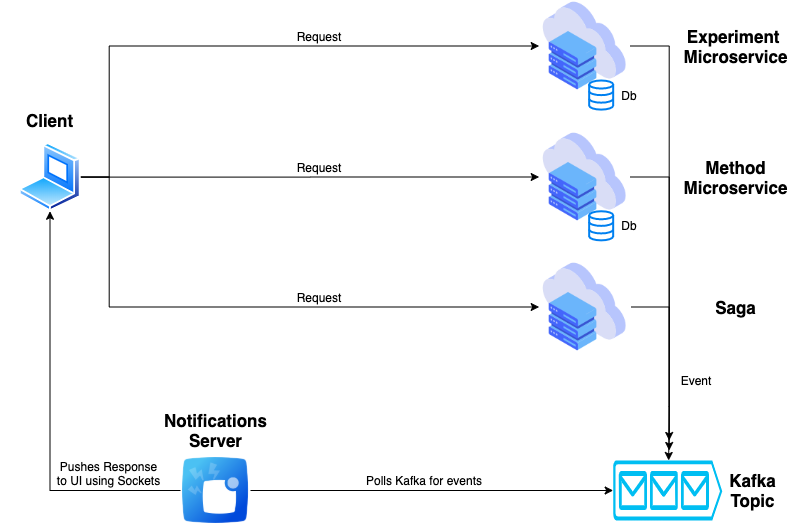

The diagram above was exported from draw.io. Its source (the exported page's mxGraphModel, read from the mxfile embedded in the PNG):
<mxGraphModel dx="946" dy="646" grid="1" gridSize="10" guides="1" tooltips="1" connect="1" arrows="1" fold="1" page="1" pageScale="1" pageWidth="850" pageHeight="1100" math="0" shadow="0">
  <root>
    <mxCell id="0" />
    <mxCell id="1" parent="0" />
    <mxCell id="_c8GkUEo_hOH16_7Dj2p-37" style="edgeStyle=orthogonalEdgeStyle;rounded=0;orthogonalLoop=1;jettySize=auto;html=1;" edge="1" parent="1" source="_c8GkUEo_hOH16_7Dj2p-4">
      <mxGeometry relative="1" as="geometry">
        <mxPoint x="678.67" y="500" as="targetPoint" />
      </mxGeometry>
    </mxCell>
    <mxCell id="_c8GkUEo_hOH16_7Dj2p-4" value="" style="shape=image;html=1;verticalAlign=top;verticalLabelPosition=bottom;labelBackgroundColor=#ffffff;imageAspect=0;aspect=fixed;image=https://cdn2.iconfinder.com/data/icons/whcompare-isometric-web-hosting-servers/50/cloud-server-128.png" vertex="1" parent="1">
      <mxGeometry x="548.67" y="60" width="91" height="91" as="geometry" />
    </mxCell>
    <mxCell id="_c8GkUEo_hOH16_7Dj2p-22" style="edgeStyle=orthogonalEdgeStyle;rounded=0;orthogonalLoop=1;jettySize=auto;html=1;exitX=1;exitY=0.5;exitDx=0;exitDy=0;entryX=0;entryY=0.5;entryDx=0;entryDy=0;" edge="1" parent="1" source="_c8GkUEo_hOH16_7Dj2p-10" target="_c8GkUEo_hOH16_7Dj2p-4">
      <mxGeometry relative="1" as="geometry">
        <Array as="points">
          <mxPoint x="118.67" y="237" />
          <mxPoint x="118.67" y="106" />
        </Array>
      </mxGeometry>
    </mxCell>
    <mxCell id="_c8GkUEo_hOH16_7Dj2p-23" style="edgeStyle=orthogonalEdgeStyle;rounded=0;orthogonalLoop=1;jettySize=auto;html=1;entryX=0;entryY=0.5;entryDx=0;entryDy=0;" edge="1" parent="1" source="_c8GkUEo_hOH16_7Dj2p-10" target="_c8GkUEo_hOH16_7Dj2p-11">
      <mxGeometry relative="1" as="geometry" />
    </mxCell>
    <mxCell id="_c8GkUEo_hOH16_7Dj2p-24" style="edgeStyle=orthogonalEdgeStyle;rounded=0;orthogonalLoop=1;jettySize=auto;html=1;entryX=0;entryY=0.5;entryDx=0;entryDy=0;" edge="1" parent="1" source="_c8GkUEo_hOH16_7Dj2p-10" target="_c8GkUEo_hOH16_7Dj2p-12">
      <mxGeometry relative="1" as="geometry">
        <Array as="points">
          <mxPoint x="118.67" y="237" />
          <mxPoint x="118.67" y="367" />
        </Array>
      </mxGeometry>
    </mxCell>
    <mxCell id="_c8GkUEo_hOH16_7Dj2p-10" value="" style="aspect=fixed;perimeter=ellipsePerimeter;html=1;align=center;shadow=0;dashed=0;spacingTop=3;image;image=img/lib/active_directory/laptop_client.svg;" vertex="1" parent="1">
      <mxGeometry x="28.67" y="202.25" width="61.65" height="68.5" as="geometry" />
    </mxCell>
    <mxCell id="_c8GkUEo_hOH16_7Dj2p-36" style="edgeStyle=orthogonalEdgeStyle;rounded=0;orthogonalLoop=1;jettySize=auto;html=1;" edge="1" parent="1" source="_c8GkUEo_hOH16_7Dj2p-11">
      <mxGeometry relative="1" as="geometry">
        <mxPoint x="678.67" y="510" as="targetPoint" />
      </mxGeometry>
    </mxCell>
    <mxCell id="_c8GkUEo_hOH16_7Dj2p-11" value="" style="shape=image;html=1;verticalAlign=top;verticalLabelPosition=bottom;labelBackgroundColor=#ffffff;imageAspect=0;aspect=fixed;image=https://cdn2.iconfinder.com/data/icons/whcompare-isometric-web-hosting-servers/50/cloud-server-128.png" vertex="1" parent="1">
      <mxGeometry x="548.67" y="191" width="91" height="91" as="geometry" />
    </mxCell>
    <mxCell id="_c8GkUEo_hOH16_7Dj2p-35" style="edgeStyle=orthogonalEdgeStyle;rounded=0;orthogonalLoop=1;jettySize=auto;html=1;entryX=0.5;entryY=0;entryDx=0;entryDy=0;entryPerimeter=0;" edge="1" parent="1">
      <mxGeometry relative="1" as="geometry">
        <mxPoint x="678.17" y="520" as="targetPoint" />
        <mxPoint x="640.67" y="366.5" as="sourcePoint" />
        <Array as="points">
          <mxPoint x="678.67" y="367" />
          <mxPoint x="678.67" y="466" />
        </Array>
      </mxGeometry>
    </mxCell>
    <mxCell id="_c8GkUEo_hOH16_7Dj2p-12" value="" style="shape=image;html=1;verticalAlign=top;verticalLabelPosition=bottom;labelBackgroundColor=#ffffff;imageAspect=0;aspect=fixed;image=https://cdn2.iconfinder.com/data/icons/whcompare-isometric-web-hosting-servers/50/cloud-server-128.png" vertex="1" parent="1">
      <mxGeometry x="548.67" y="321" width="91" height="91" as="geometry" />
    </mxCell>
    <mxCell id="_c8GkUEo_hOH16_7Dj2p-41" style="edgeStyle=orthogonalEdgeStyle;rounded=0;orthogonalLoop=1;jettySize=auto;html=1;entryX=0;entryY=0.5;entryDx=0;entryDy=0;entryPerimeter=0;" edge="1" parent="1" source="_c8GkUEo_hOH16_7Dj2p-13" target="_c8GkUEo_hOH16_7Dj2p-21">
      <mxGeometry relative="1" as="geometry" />
    </mxCell>
    <mxCell id="_c8GkUEo_hOH16_7Dj2p-42" style="edgeStyle=orthogonalEdgeStyle;rounded=0;orthogonalLoop=1;jettySize=auto;html=1;entryX=0.5;entryY=1;entryDx=0;entryDy=0;" edge="1" parent="1" source="_c8GkUEo_hOH16_7Dj2p-13" target="_c8GkUEo_hOH16_7Dj2p-10">
      <mxGeometry relative="1" as="geometry" />
    </mxCell>
    <mxCell id="_c8GkUEo_hOH16_7Dj2p-13" value="" style="shape=image;html=1;verticalAlign=top;verticalLabelPosition=bottom;labelBackgroundColor=#ffffff;imageAspect=0;aspect=fixed;image=https://cdn1.iconfinder.com/data/icons/just-for-fun/64/__notification_messege_alarm-128.png" vertex="1" parent="1">
      <mxGeometry x="190" y="515" width="70" height="70" as="geometry" />
    </mxCell>
    <mxCell id="_c8GkUEo_hOH16_7Dj2p-14" value="&lt;b style=&quot;font-size: 17px&quot;&gt;Experiment &lt;br&gt;Microservice&lt;/b&gt;" style="text;html=1;strokeColor=none;fillColor=none;align=center;verticalAlign=middle;whiteSpace=wrap;rounded=0;" vertex="1" parent="1">
      <mxGeometry x="675.67" y="75.5" width="139" height="60" as="geometry" />
    </mxCell>
    <mxCell id="_c8GkUEo_hOH16_7Dj2p-15" value="&lt;b style=&quot;font-size: 17px&quot;&gt;Method&lt;br&gt;Microservice&lt;/b&gt;" style="text;html=1;strokeColor=none;fillColor=none;align=center;verticalAlign=middle;whiteSpace=wrap;rounded=0;" vertex="1" parent="1">
      <mxGeometry x="675.67" y="206.5" width="139" height="60" as="geometry" />
    </mxCell>
    <mxCell id="_c8GkUEo_hOH16_7Dj2p-16" value="&lt;span style=&quot;font-size: 17px&quot;&gt;&lt;b&gt;Saga&lt;/b&gt;&lt;/span&gt;" style="text;html=1;strokeColor=none;fillColor=none;align=center;verticalAlign=middle;whiteSpace=wrap;rounded=0;" vertex="1" parent="1">
      <mxGeometry x="685.67" y="344.75" width="119" height="43.5" as="geometry" />
    </mxCell>
    <mxCell id="_c8GkUEo_hOH16_7Dj2p-17" value="&lt;span style=&quot;font-size: 17px&quot;&gt;&lt;b&gt;Notifications&lt;br&gt;Server&lt;/b&gt;&lt;/span&gt;" style="text;html=1;strokeColor=none;fillColor=none;align=center;verticalAlign=middle;whiteSpace=wrap;rounded=0;" vertex="1" parent="1">
      <mxGeometry x="155.5" y="460" width="139" height="60" as="geometry" />
    </mxCell>
    <mxCell id="_c8GkUEo_hOH16_7Dj2p-20" value="&lt;span style=&quot;font-size: 17px&quot;&gt;&lt;b&gt;Client&lt;/b&gt;&lt;/span&gt;" style="text;html=1;strokeColor=none;fillColor=none;align=center;verticalAlign=middle;whiteSpace=wrap;rounded=0;" vertex="1" parent="1">
      <mxGeometry x="9.999999999999998" y="160" width="99" height="40" as="geometry" />
    </mxCell>
    <mxCell id="_c8GkUEo_hOH16_7Dj2p-21" value="" style="verticalLabelPosition=bottom;html=1;verticalAlign=top;align=center;strokeColor=none;fillColor=#00BEF2;shape=mxgraph.azure.queue_generic;pointerEvents=1;" vertex="1" parent="1">
      <mxGeometry x="622.67" y="520" width="109" height="60" as="geometry" />
    </mxCell>
    <mxCell id="_c8GkUEo_hOH16_7Dj2p-25" value="" style="html=1;verticalLabelPosition=bottom;align=center;labelBackgroundColor=#ffffff;verticalAlign=top;strokeWidth=2;strokeColor=#0080F0;shadow=0;dashed=0;shape=mxgraph.ios7.icons.data;" vertex="1" parent="1">
      <mxGeometry x="598.67" y="140" width="24" height="29.099999999999998" as="geometry" />
    </mxCell>
    <mxCell id="_c8GkUEo_hOH16_7Dj2p-26" value="" style="html=1;verticalLabelPosition=bottom;align=center;labelBackgroundColor=#ffffff;verticalAlign=top;strokeWidth=2;strokeColor=#0080F0;shadow=0;dashed=0;shape=mxgraph.ios7.icons.data;" vertex="1" parent="1">
      <mxGeometry x="598.67" y="270.75" width="24" height="29.099999999999998" as="geometry" />
    </mxCell>
    <mxCell id="_c8GkUEo_hOH16_7Dj2p-27" value="Db" style="text;html=1;strokeColor=none;fillColor=none;align=center;verticalAlign=middle;whiteSpace=wrap;rounded=0;" vertex="1" parent="1">
      <mxGeometry x="618.67" y="144.55" width="40" height="20" as="geometry" />
    </mxCell>
    <mxCell id="_c8GkUEo_hOH16_7Dj2p-30" value="Db" style="text;html=1;strokeColor=none;fillColor=none;align=center;verticalAlign=middle;whiteSpace=wrap;rounded=0;" vertex="1" parent="1">
      <mxGeometry x="618.67" y="275.3" width="40" height="20" as="geometry" />
    </mxCell>
    <mxCell id="_c8GkUEo_hOH16_7Dj2p-31" value="Request" style="text;html=1;strokeColor=none;fillColor=none;align=center;verticalAlign=middle;whiteSpace=wrap;rounded=0;" vertex="1" parent="1">
      <mxGeometry x="308.67" y="86" width="40" height="20" as="geometry" />
    </mxCell>
    <mxCell id="_c8GkUEo_hOH16_7Dj2p-32" value="Request" style="text;html=1;strokeColor=none;fillColor=none;align=center;verticalAlign=middle;whiteSpace=wrap;rounded=0;" vertex="1" parent="1">
      <mxGeometry x="308.67" y="217" width="40" height="20" as="geometry" />
    </mxCell>
    <mxCell id="_c8GkUEo_hOH16_7Dj2p-33" value="Request" style="text;html=1;strokeColor=none;fillColor=none;align=center;verticalAlign=middle;whiteSpace=wrap;rounded=0;" vertex="1" parent="1">
      <mxGeometry x="308.67" y="346.75" width="40" height="20" as="geometry" />
    </mxCell>
    <mxCell id="_c8GkUEo_hOH16_7Dj2p-38" value="&lt;span style=&quot;font-size: 17px&quot;&gt;&lt;b&gt;Kafka&lt;br&gt;Topic&lt;/b&gt;&lt;/span&gt;" style="text;html=1;strokeColor=none;fillColor=none;align=center;verticalAlign=middle;whiteSpace=wrap;rounded=0;" vertex="1" parent="1">
      <mxGeometry x="708.67" y="520" width="107" height="60" as="geometry" />
    </mxCell>
    <mxCell id="_c8GkUEo_hOH16_7Dj2p-39" value="Event" style="text;html=1;strokeColor=none;fillColor=none;align=center;verticalAlign=middle;whiteSpace=wrap;rounded=0;" vertex="1" parent="1">
      <mxGeometry x="685.6700000000001" y="430" width="40" height="20" as="geometry" />
    </mxCell>
    <mxCell id="_c8GkUEo_hOH16_7Dj2p-43" value="Polls Kafka for events" style="text;html=1;strokeColor=none;fillColor=none;align=center;verticalAlign=middle;whiteSpace=wrap;rounded=0;" vertex="1" parent="1">
      <mxGeometry x="318.67" y="530" width="230" height="20" as="geometry" />
    </mxCell>
    <mxCell id="_c8GkUEo_hOH16_7Dj2p-44" value="Pushes Response to UI using Sockets" style="text;html=1;strokeColor=none;fillColor=none;align=center;verticalAlign=middle;whiteSpace=wrap;rounded=0;" vertex="1" parent="1">
      <mxGeometry x="63" y="513" width="111" height="40" as="geometry" />
    </mxCell>
  </root>
</mxGraphModel>